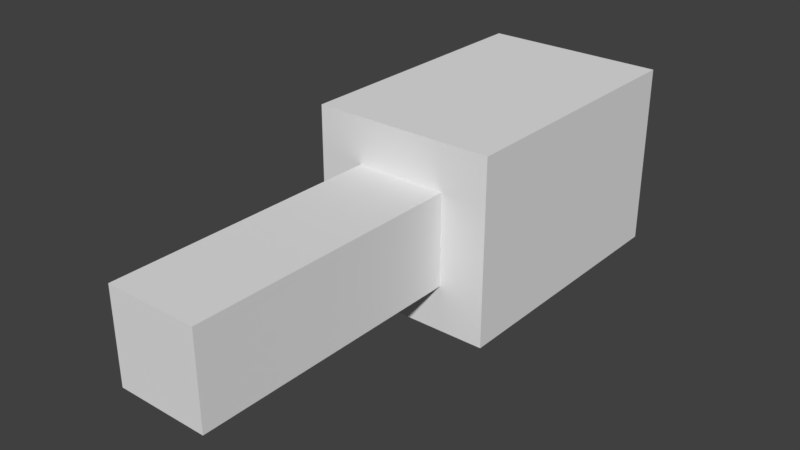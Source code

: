 # Source: arbolMedioModelo.blend  (saved by Blender 2.78.0; exported with 4.5.12 LTS)
import bpy
from mathutils import Matrix  # noqa: F401  (used for matrix-valued properties, if any)

bpy.ops.wm.read_factory_settings(use_empty=True)
scene = bpy.context.scene
scene.name = 'Scene'

# ---- collections
col_collection_1 = bpy.data.collections.new('Collection 1'); scene.collection.children.link(col_collection_1)

# ---- materials (node trees are filled in below, after node groups)
mat_arbollateral = bpy.data.materials.new('ArbolLateral')
mat_arbollateral.alpha_threshold = 0.0
mat_arbollateral.use_transparent_shadow = False
mat_arbollateral.roughness = 0.5
mat_arbollateral.specular_intensity = 0.0
mat_arbollateral.line_color = (0.0, 0.0, 0.0, 1.0)
mat_arbocopa = bpy.data.materials.new('ArboCopa')
mat_arbocopa.alpha_threshold = 0.0
mat_arbocopa.use_transparent_shadow = False
mat_arbocopa.roughness = 0.5
mat_arbocopa.specular_intensity = 0.0
mat_tronco = bpy.data.materials.new('Tronco')
mat_tronco.alpha_threshold = 0.0
mat_tronco.use_transparent_shadow = False
mat_tronco.roughness = 0.5
mat_tronco.specular_intensity = 0.0

# ---- material node trees

# ---- world
world_world = bpy.data.worlds.new('World'); scene.world = world_world
world_world.color = (0.05088, 0.05088, 0.05088)
world_world.use_sun_shadow = False
world_world.sun_shadow_jitter_overblur = 0.0
world_world.cycles.sampling_method = 'MANUAL'

# ---- meshes
me_cube = bpy.data.meshes.new('Cube')
me_cube.from_pydata([(0.25, 0.0, -0.25), (-0.25, 1.788e-07, -0.25), (0.25, -5.96e-07, 0.25), (-0.25, 3.576e-07, 0.25), (0.25, 1.5, -0.25), (-0.25, 1.5, -0.25), (0.25, 1.5, 0.25), (-0.25, 1.5, 0.25), (0.5, 1.5, -0.5), (-0.5, 1.5, -0.5), (0.5, 1.5, 0.5), (-0.5, 1.5, 0.5), (0.5, 3.0, -0.5), (-0.5, 3.0, -0.5), (0.5, 3.0, 0.5), (-0.5, 3.0, 0.5)], [], [(0, 2, 3, 1), (6, 10, 11, 7), (2, 6, 7, 3), (0, 4, 6, 2), (3, 7, 5, 1), (1, 5, 4, 0), (11, 15, 13, 9), (4, 8, 10, 6), (7, 11, 9, 5), (5, 9, 8, 4), (12, 13, 15, 14), (9, 13, 12, 8), (10, 14, 15, 11), (8, 12, 14, 10)])
me_cube.polygons.foreach_set('material_index', [2, 1, 2, 2, 2, 2, 0, 1, 1, 1, 1, 0, 0, 0])
_uv = me_cube.uv_layers.new(name='UVMap')
_uv.uv.foreach_set('vector', [0.9999, 5.773e-05, 5.773e-05, 5.821e-05, 5.785e-05, 0.3334, 0.9999, 0.3334, 0.25, 0.2501, 9.998e-05, 0.0001014, 0.0001001, 0.9999, 0.25, 0.75, 1.0, 0.9931, 1.0, -0.006881, 3.35e-05, -0.006881, 3.368e-05, 0.9931, 1.0, 0.9931, 1.0, -0.006881, 3.326e-05, -0.006881, 3.344e-05, 0.9931, 1.0, 0.9983, 1.0, -0.001673, 3.308e-05, -0.001673, 3.371e-05, 0.9983, 1.0, 0.9931, 1.0, -0.006881, 3.302e-05, -0.006881, 3.32e-05, 0.9931, 0.9998, -1.518e-05, 0.9998, 1.5, -2.769e-05, 1.5, -2.739e-05, -1.566e-05, 0.7499, 0.2501, 0.9999, 9.998e-05, 9.998e-05, 0.0001014, 0.25, 0.2501, 0.25, 0.75, 0.0001001, 0.9999, 0.9999, 0.9999, 0.7499, 0.7499, 0.7499, 0.7499, 0.9999, 0.9999, 0.9999, 9.998e-05, 0.7499, 0.2501, 0.9999, 9.998e-05, 0.9999, 0.9999, 0.0001001, 0.9999, 9.998e-05, 0.0001014, 8.178e-05, 1.0, 8.154e-05, -0.4994, 0.9999, -0.4994, 0.9999, 1.0, -0.0002989, 0.9999, -0.000299, -0.4998, 0.9995, -0.4998, 0.9995, 0.9999, 0.9999, 0.000432, 0.9999, 1.5, 8.196e-05, 1.5, 8.172e-05, 0.0004315])
me_cube.materials.append(mat_arbollateral)
me_cube.materials.append(mat_arbocopa)
me_cube.materials.append(mat_tronco)
me_cube.use_remesh_preserve_volume = False
me_cube.use_remesh_preserve_attributes = False
me_cube.use_mirror_vertex_groups = False
me_cube.update()

# ---- objects
ob_cube = bpy.data.objects.new('Cube', me_cube)

# ---- transforms, parenting, visibility, modifiers, constraints
ob_cube.location = (0.0, 0.0, 0.0)
ob_cube.lock_rotations_4d = False
ob_cube.empty_display_type = 'ARROWS'
ob_cube.lineart.crease_threshold = 0.0

# ---- collection membership
col_collection_1.objects.link(ob_cube)

# ---- scene / render settings (as saved in the file)
scene.frame_start = 1; scene.frame_end = 250; scene.frame_set(1)
scene.render.engine = 'BLENDER_EEVEE_NEXT'
scene.render.resolution_percentage = 50
scene.render.dither_intensity = 0.0
scene.cycles.use_denoising = False
scene.cycles.samples = 128
scene.cycles.sampling_pattern = 'TABULATED_SOBOL'
scene.cycles.light_sampling_threshold = 0.0
scene.cycles.use_adaptive_sampling = False
scene.cycles.use_light_tree = False
scene.cycles.blur_glossy = 0.0
scene.cycles.sample_clamp_indirect = 0.0
scene.view_settings.view_transform = 'Standard'
bpy.context.view_layer.update()

# ---- added for rendering (the .blend has no active camera and no usable light): camera, sun
cam_auto = bpy.data.cameras.new('AutoCamera')
cam_auto.lens = 50.0
cam_auto.sensor_width = 36.0
cam_auto.clip_end = 1000.0
ob_auto_camera = bpy.data.objects.new('AutoCamera', cam_auto)
scene.collection.objects.link(ob_auto_camera)
ob_auto_camera.location = (3.06863, -2.18235, 2.4549)
ob_auto_camera.rotation_euler = (1.09748, -7.21219e-08, 0.694738)
scene.camera = ob_auto_camera
light_auto_sun = bpy.data.lights.new('AutoSun', 'SUN')
light_auto_sun.energy = 3.0
light_auto_sun.angle = 0.0523599
ob_auto_sun = bpy.data.objects.new('AutoSun', light_auto_sun)
scene.collection.objects.link(ob_auto_sun)
ob_auto_sun.rotation_euler = (0.872665, 0.174533, 0.523599)
bpy.context.view_layer.update()
